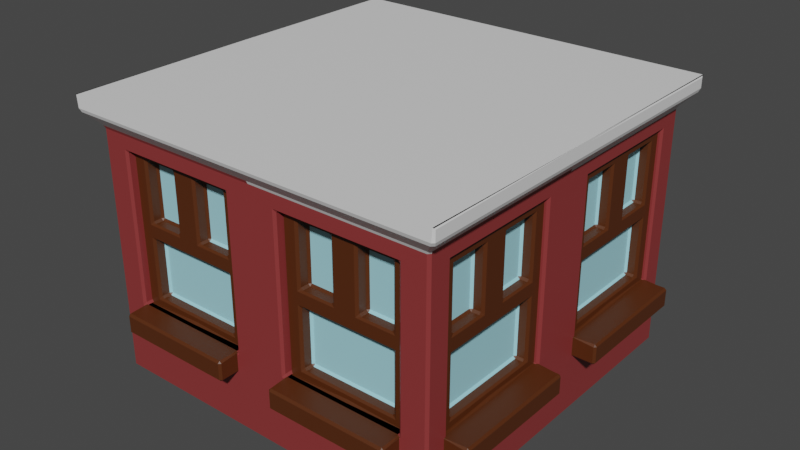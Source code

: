 # Source: buidling3_bottom_red.blend  (saved by Blender 3.5.10; exported with 4.5.12 LTS)
import bpy
from mathutils import Matrix  # noqa: F401  (used for matrix-valued properties, if any)

bpy.ops.wm.read_factory_settings(use_empty=True)
scene = bpy.context.scene
scene.name = 'Scene'

# ---- collections
col_collection = bpy.data.collections.new('Collection'); scene.collection.children.link(col_collection)

# ---- materials (node trees are filled in below, after node groups)
mat_buidling1_red_004 = bpy.data.materials.new('Buidling1_red.004')
mat_buidling1_red_004.use_transparent_shadow = False
mat_glass_022 = bpy.data.materials.new('Glass.022')
mat_glass_022.use_transparent_shadow = False
mat_material_016 = bpy.data.materials.new('Material.016')
mat_material_016.use_transparent_shadow = False
mat_white_009 = bpy.data.materials.new('White.009')
mat_white_009.use_transparent_shadow = False

# ---- material node trees
mat_buidling1_red_004.use_nodes = True; mat_buidling1_red_004.node_tree.nodes.clear()
_N = mat_buidling1_red_004.node_tree.nodes; _L = mat_buidling1_red_004.node_tree.links
n0 = _N.new('ShaderNodeBsdfPrincipled'); n0.name = 'Principled BSDF'; n0.location = (10, 300)
n0.distribution = 'GGX'
n0.subsurface_method = 'RANDOM_WALK_SKIN'
n0.inputs[0].default_value = (0.254, 0.03504, 0.03504, 1.0)
n0.inputs[3].default_value = 1.45
n0.inputs[27].default_value = (0.0, 0.0, 0.0, 1.0)
n0.inputs[28].default_value = 1.0
n1 = _N.new('ShaderNodeOutputMaterial'); n1.name = 'Material Output'; n1.location = (300, 300)
_L.new(n0.outputs[0], n1.inputs[0])
n1.is_active_output = True
mat_glass_022.use_nodes = True; mat_glass_022.node_tree.nodes.clear()
_N = mat_glass_022.node_tree.nodes; _L = mat_glass_022.node_tree.links
n0 = _N.new('ShaderNodeBsdfPrincipled'); n0.name = 'Principled BSDF'; n0.location = (10, 300)
n0.distribution = 'GGX'
n0.subsurface_method = 'RANDOM_WALK_SKIN'
n0.inputs[0].default_value = (0.3555, 0.7098, 0.8, 1.0)
n0.inputs[3].default_value = 1.45
n0.inputs[27].default_value = (0.0, 0.0, 0.0, 1.0)
n0.inputs[28].default_value = 1.0
n1 = _N.new('ShaderNodeOutputMaterial'); n1.name = 'Material Output'; n1.location = (300, 300)
_L.new(n0.outputs[0], n1.inputs[0])
n1.is_active_output = True
mat_material_016.use_nodes = True; mat_material_016.node_tree.nodes.clear()
_N = mat_material_016.node_tree.nodes; _L = mat_material_016.node_tree.links
n0 = _N.new('ShaderNodeBsdfPrincipled'); n0.name = 'Principled BSDF'; n0.location = (10, 300)
n0.distribution = 'GGX'
n0.subsurface_method = 'RANDOM_WALK_SKIN'
n0.inputs[0].default_value = (0.08408, 0.02102, 0.00298, 1.0)
n0.inputs[3].default_value = 1.45
n0.inputs[27].default_value = (0.0, 0.0, 0.0, 1.0)
n0.inputs[28].default_value = 1.0
n1 = _N.new('ShaderNodeOutputMaterial'); n1.name = 'Material Output'; n1.location = (300, 300)
_L.new(n0.outputs[0], n1.inputs[0])
n1.is_active_output = True
mat_white_009.use_nodes = True; mat_white_009.node_tree.nodes.clear()
_N = mat_white_009.node_tree.nodes; _L = mat_white_009.node_tree.links
n0 = _N.new('ShaderNodeBsdfPrincipled'); n0.name = 'Principled BSDF'; n0.location = (10, 300)
n0.distribution = 'GGX'
n0.subsurface_method = 'RANDOM_WALK_SKIN'
n0.inputs[3].default_value = 1.45
n0.inputs[27].default_value = (0.0, 0.0, 0.0, 1.0)
n0.inputs[28].default_value = 1.0
n1 = _N.new('ShaderNodeOutputMaterial'); n1.name = 'Material Output'; n1.location = (300, 300)
_L.new(n0.outputs[0], n1.inputs[0])
n1.is_active_output = True

# ---- world
world_world = bpy.data.worlds.new('World'); scene.world = world_world
world_world.use_nodes = True; world_world.node_tree.nodes.clear()
_N = world_world.node_tree.nodes; _L = world_world.node_tree.links
n0 = _N.new('ShaderNodeOutputWorld'); n0.name = 'World Output'; n0.location = (300, 300)
n1 = _N.new('ShaderNodeBackground'); n1.name = 'Background'; n1.location = (10, 300)
n1.inputs[0].default_value = (0.05088, 0.05088, 0.05088, 1.0)
_L.new(n1.outputs[0], n0.inputs[0])
n0.is_active_output = True
world_world.color = (0.05088, 0.05088, 0.05088)
world_world.use_sun_shadow = False
world_world.sun_shadow_jitter_overblur = 0.0

# ---- meshes
me_cube_018 = bpy.data.meshes.new('Cube.018')
me_cube_018.from_pydata([(-1.75, -1.75, 0.6056), (-1.75, 1.75, 0.6056), (1.75, -1.75, 0.6056), (1.75, 1.75, 0.6056), (0.0, 1.75, 0.6056), (0.0, -1.75, 0.6056), (-1.75, 0.0, 0.6056), (1.75, 0.0, 0.6056), (-1.75, -1.75, 2.411), (-1.75, 1.75, 2.411), (1.75, 1.75, 2.411), (1.75, -1.75, 2.411), (0.0, -1.75, 2.411), (0.0, 1.75, 2.411), (1.75, 0.0, 2.411), (-1.75, 0.0, 2.411), (-1.89, -1.89, 2.564), (-1.89, 1.89, 2.564), (1.89, 1.89, 2.564), (1.89, -1.89, 2.564), (0.0, -1.89, 2.564), (0.0, 1.89, 2.564), (1.89, -2.333e-07, 2.564), (-1.89, -2.333e-07, 2.564), (-1.89, -1.89, 2.701), (-1.89, 1.89, 2.701), (1.89, 1.89, 2.701), (1.89, -1.89, 2.701), (0.0, -1.89, 2.701), (0.0, 1.89, 2.701), (1.89, -2.333e-07, 2.701), (-1.89, -2.333e-07, 2.701), (-1.89, -1.89, 2.701), (-1.89, 1.89, 2.701), (1.89, 1.89, 2.701), (1.89, -1.89, 2.701), (1.89, -2.333e-07, 2.701), (-1.89, -2.333e-07, 2.701), (-1.75, -1.475, 0.7627), (-1.75, -1.475, 2.254), (-1.75, -0.275, 2.254), (-1.75, -0.275, 0.7627), (-1.475, 1.75, 0.7627), (-1.475, 1.75, 2.254), (-0.275, 1.75, 2.254), (-0.275, 1.75, 0.7627), (1.475, -1.75, 0.7627), (1.475, -1.75, 2.254), (0.275, -1.75, 2.254), (0.275, -1.75, 0.7627), (-0.275, -1.75, 0.7627), (-0.275, -1.75, 2.254), (-1.475, -1.75, 2.254), (-1.475, -1.75, 0.7627), (0.275, 1.75, 0.7627), (0.275, 1.75, 2.254), (1.475, 1.75, 2.254), (1.475, 1.75, 0.7627), (-1.75, 0.275, 0.7627), (-1.75, 0.275, 2.254), (-1.75, 1.475, 2.254), (-1.75, 1.475, 0.7627), (1.75, 1.505, 0.7479), (1.75, 1.505, 2.269), (1.75, 0.292, 2.269), (1.75, 0.292, 0.7479), (1.75, -0.292, 0.7479), (1.75, -0.292, 2.269), (1.75, -1.505, 2.269), (1.75, -1.505, 0.7479), (-1.511, -1.475, 0.7627), (-1.511, -1.475, 2.254), (-1.511, -0.275, 0.7627), (-1.511, -0.275, 2.254), (-1.475, 1.511, 2.254), (-1.475, 1.511, 0.7627), (-0.275, 1.511, 0.7627), (-0.275, 1.511, 2.254), (1.475, -1.511, 2.254), (1.475, -1.511, 0.7627), (0.275, -1.511, 0.7627), (0.275, -1.511, 2.254), (-0.275, -1.511, 2.254), (-0.275, -1.511, 0.7627), (-1.475, -1.511, 0.7627), (-1.475, -1.511, 2.254), (0.275, 1.511, 2.254), (0.275, 1.511, 0.7627), (1.475, 1.511, 0.7627), (1.475, 1.511, 2.254), (-1.511, 0.275, 2.254), (-1.511, 0.275, 0.7627), (-1.511, 1.475, 0.7627), (-1.511, 1.475, 2.254), (1.511, 1.505, 2.269), (1.511, 1.505, 0.7479), (1.511, 0.292, 0.7479), (1.511, 0.292, 2.269), (1.511, -0.292, 2.269), (1.511, -0.292, 0.7479), (1.511, -1.505, 0.7479), (1.511, -1.505, 2.269), (-0.275, -1.667, 2.254), (-0.275, -1.667, 0.7627), (-1.475, -1.667, 0.7627), (-1.475, -1.667, 2.254), (-0.875, -1.667, 0.7627), (-0.875, -1.667, 2.254), (-0.275, -1.667, 1.509), (-1.475, -1.667, 1.509), (-0.875, -1.667, 1.509), (-1.005, -1.667, 1.583), (-1.005, -1.667, 2.18), (-1.345, -1.667, 2.18), (-1.345, -1.667, 1.583), (-0.405, -1.667, 1.583), (-0.405, -1.667, 2.18), (-0.745, -1.667, 2.18), (-0.745, -1.667, 1.583), (-0.405, -1.667, 0.837), (-0.405, -1.667, 1.434), (-0.875, -1.667, 1.434), (-1.345, -1.667, 1.434), (-1.345, -1.667, 0.837), (-0.875, -1.667, 0.837), (-0.405, -1.547, 1.434), (-0.405, -1.547, 0.837), (-0.875, -1.547, 0.837), (-1.005, -1.547, 2.18), (-1.345, -1.547, 2.18), (-1.345, -1.547, 1.583), (-1.345, -1.547, 0.837), (-0.405, -1.547, 2.18), (-0.745, -1.547, 2.18), (-0.405, -1.547, 1.583), (-1.345, -1.547, 1.434), (-1.005, -1.547, 1.583), (-0.745, -1.547, 1.583), (-0.875, -1.547, 1.434), (-0.275, -1.667, 0.5613), (-1.475, -1.667, 0.5613), (-0.875, -1.667, 0.5613), (-1.475, -1.947, 0.7627), (-0.875, -1.947, 0.7627), (-0.275, -1.947, 0.7627), (-1.475, -1.947, 0.5613), (-0.875, -1.947, 0.5613), (-0.275, -1.947, 0.5613), (1.486, -1.667, 2.254), (1.486, -1.667, 0.7627), (0.2861, -1.667, 0.7627), (0.2861, -1.667, 2.254), (0.8862, -1.667, 0.7627), (0.8862, -1.667, 2.254), (1.486, -1.667, 1.509), (0.2861, -1.667, 1.509), (0.8862, -1.667, 1.509), (0.7562, -1.667, 1.583), (0.7562, -1.667, 2.18), (0.4161, -1.667, 2.18), (0.4161, -1.667, 1.583), (1.356, -1.667, 1.583), (1.356, -1.667, 2.18), (1.016, -1.667, 2.18), (1.016, -1.667, 1.583), (1.356, -1.667, 0.837), (1.356, -1.667, 1.434), (0.8862, -1.667, 1.434), (0.4161, -1.667, 1.434), (0.4161, -1.667, 0.837), (0.8862, -1.667, 0.837), (1.356, -1.547, 1.434), (1.356, -1.547, 0.837), (0.8862, -1.547, 0.837), (0.7562, -1.547, 2.18), (0.4161, -1.547, 2.18), (0.4161, -1.547, 1.583), (0.4161, -1.547, 0.837), (1.356, -1.547, 2.18), (1.016, -1.547, 2.18), (1.356, -1.547, 1.583), (0.4161, -1.547, 1.434), (0.7562, -1.547, 1.583), (1.016, -1.547, 1.583), (0.8862, -1.547, 1.434), (1.486, -1.667, 0.5613), (0.2861, -1.667, 0.5613), (0.8862, -1.667, 0.5613), (0.2861, -1.947, 0.7627), (0.8862, -1.947, 0.7627), (1.486, -1.947, 0.7627), (0.2861, -1.947, 0.5613), (0.8862, -1.947, 0.5613), (1.486, -1.947, 0.5613), (-1.953, -1.526, 0.5613), (-1.953, -0.8901, 0.5613), (-1.953, -0.2545, 0.5613), (-1.953, -1.526, 0.7627), (-1.953, -0.8901, 0.7627), (-1.953, -0.2545, 0.7627), (-1.689, -0.8901, 0.5613), (-1.689, -0.2545, 0.5613), (-1.689, -1.526, 0.5613), (-1.576, -0.8901, 1.434), (-1.576, -1.028, 1.583), (-1.576, -0.7524, 1.583), (-1.576, -0.3922, 1.434), (-1.576, -1.388, 1.583), (-1.576, -1.028, 2.18), (-1.576, -1.388, 2.18), (-1.576, -0.3922, 0.837), (-1.576, -0.3922, 1.583), (-1.576, -0.3922, 2.18), (-1.576, -0.7524, 2.18), (-1.576, -0.8901, 0.837), (-1.576, -1.388, 0.837), (-1.576, -1.388, 1.434), (-1.689, -0.8901, 0.837), (-1.689, -0.3922, 0.837), (-1.689, -0.3922, 1.434), (-1.689, -0.8901, 1.434), (-1.689, -1.388, 1.434), (-1.689, -1.388, 0.837), (-1.689, -1.028, 1.583), (-1.689, -1.028, 2.18), (-1.689, -1.388, 2.18), (-1.689, -1.388, 1.583), (-1.689, -0.3922, 1.583), (-1.689, -0.3922, 2.18), (-1.689, -0.7524, 2.18), (-1.689, -0.7524, 1.583), (-1.689, -0.8901, 1.509), (-1.689, -0.2545, 1.509), (-1.689, -1.526, 1.509), (-1.689, -0.8901, 2.254), (-1.689, -0.8901, 0.7627), (-1.689, -0.2545, 2.254), (-1.689, -0.2545, 0.7627), (-1.689, -1.526, 0.7627), (-1.689, -1.526, 2.254), (-1.953, 0.2471, 0.5613), (-1.953, 0.8827, 0.5613), (-1.953, 1.518, 0.5613), (-1.953, 0.2471, 0.7627), (-1.953, 0.8827, 0.7627), (-1.953, 1.518, 0.7627), (-1.689, 0.8827, 0.5613), (-1.689, 1.518, 0.5613), (-1.689, 0.2471, 0.5613), (-1.576, 0.8827, 1.434), (-1.576, 0.745, 1.583), (-1.576, 1.02, 1.583), (-1.576, 1.381, 1.434), (-1.576, 0.3848, 1.583), (-1.576, 0.745, 2.18), (-1.576, 0.3848, 2.18), (-1.576, 1.381, 0.837), (-1.576, 1.381, 1.583), (-1.576, 1.381, 2.18), (-1.576, 1.02, 2.18), (-1.576, 0.8827, 0.837), (-1.576, 0.3848, 0.837), (-1.576, 0.3848, 1.434), (-1.689, 0.8827, 0.837), (-1.689, 1.381, 0.837), (-1.689, 1.381, 1.434), (-1.689, 0.8827, 1.434), (-1.689, 0.3848, 1.434), (-1.689, 0.3848, 0.837), (-1.689, 0.745, 1.583), (-1.689, 0.745, 2.18), (-1.689, 0.3848, 2.18), (-1.689, 0.3848, 1.583), (-1.689, 1.381, 1.583), (-1.689, 1.381, 2.18), (-1.689, 1.02, 2.18), (-1.689, 1.02, 1.583), (-1.689, 0.8827, 1.509), (-1.689, 1.518, 1.509), (-1.689, 0.2471, 1.509), (-1.689, 0.8827, 2.254), (-1.689, 0.8827, 0.7627), (-1.689, 1.518, 2.254), (-1.689, 1.518, 0.7627), (-1.689, 0.2471, 0.7627), (-1.689, 0.2471, 2.254), (1.711, -0.2759, 2.254), (1.711, -0.2759, 0.7627), (1.711, -1.547, 0.7627), (1.711, -1.547, 2.254), (1.711, -0.9116, 0.7627), (1.711, -0.9116, 2.254), (1.711, -0.2759, 1.509), (1.711, -1.547, 1.509), (1.711, -0.9116, 1.509), (1.711, -1.049, 1.583), (1.711, -1.049, 2.18), (1.711, -1.409, 2.18), (1.711, -1.409, 1.583), (1.711, -0.4136, 1.583), (1.711, -0.4136, 2.18), (1.711, -0.7738, 2.18), (1.711, -0.7738, 1.583), (1.711, -0.4136, 0.837), (1.711, -0.4136, 1.434), (1.711, -0.9116, 1.434), (1.711, -1.409, 1.434), (1.711, -1.409, 0.837), (1.711, -0.9116, 0.837), (1.598, -0.4136, 1.434), (1.598, -0.4136, 0.837), (1.598, -0.9116, 0.837), (1.598, -1.049, 2.18), (1.598, -1.409, 2.18), (1.598, -1.409, 1.583), (1.598, -1.409, 0.837), (1.598, -0.4136, 2.18), (1.598, -0.7738, 2.18), (1.598, -0.4136, 1.583), (1.598, -1.409, 1.434), (1.598, -1.049, 1.583), (1.598, -0.7738, 1.583), (1.598, -0.9116, 1.434), (1.711, -0.2759, 0.5613), (1.711, -1.547, 0.5613), (1.711, -0.9116, 0.5613), (1.974, -1.547, 0.7627), (1.974, -0.9116, 0.7627), (1.974, -0.2759, 0.7627), (1.974, -1.547, 0.5613), (1.974, -0.9116, 0.5613), (1.974, -0.2759, 0.5613), (1.711, 1.518, 2.254), (1.711, 1.518, 0.7627), (1.711, 0.2471, 0.7627), (1.711, 0.2471, 2.254), (1.711, 0.8827, 0.7627), (1.711, 0.8827, 2.254), (1.711, 1.518, 1.509), (1.711, 0.2471, 1.509), (1.711, 0.8827, 1.509), (1.711, 0.745, 1.583), (1.711, 0.745, 2.18), (1.711, 0.3848, 2.18), (1.711, 0.3848, 1.583), (1.711, 1.381, 1.583), (1.711, 1.381, 2.18), (1.711, 1.02, 2.18), (1.711, 1.02, 1.583), (1.711, 1.381, 0.837), (1.711, 1.381, 1.434), (1.711, 0.8827, 1.434), (1.711, 0.3848, 1.434), (1.711, 0.3848, 0.837), (1.711, 0.8827, 0.837), (1.598, 1.381, 1.434), (1.598, 1.381, 0.837), (1.598, 0.8827, 0.837), (1.598, 0.745, 2.18), (1.598, 0.3848, 2.18), (1.598, 0.3848, 1.583), (1.598, 0.3848, 0.837), (1.598, 1.381, 2.18), (1.598, 1.02, 2.18), (1.598, 1.381, 1.583), (1.598, 0.3848, 1.434), (1.598, 0.745, 1.583), (1.598, 1.02, 1.583), (1.598, 0.8827, 1.434), (1.711, 1.518, 0.5613), (1.711, 0.2471, 0.5613), (1.711, 0.8827, 0.5613), (1.974, 0.2471, 0.7627), (1.974, 0.8827, 0.7627), (1.974, 1.518, 0.7627), (1.974, 0.2471, 0.5613), (1.974, 0.8827, 0.5613), (1.974, 1.518, 0.5613), (-1.478, 2.006, 0.5613), (-0.8783, 2.006, 0.5613), (-0.2782, 2.006, 0.5613), (-1.478, 2.006, 0.7627), (-0.8783, 2.006, 0.7627), (-0.2782, 2.006, 0.7627), (-0.8783, 1.727, 0.5613), (-0.2782, 1.727, 0.5613), (-1.478, 1.727, 0.5613), (-0.8783, 1.607, 1.434), (-1.008, 1.607, 1.583), (-0.7483, 1.607, 1.583), (-0.4082, 1.607, 1.434), (-1.348, 1.607, 1.583), (-1.008, 1.607, 2.18), (-1.348, 1.607, 2.18), (-0.4082, 1.607, 0.837), (-0.4082, 1.607, 1.583), (-0.4082, 1.607, 2.18), (-0.7483, 1.607, 2.18), (-0.8783, 1.607, 0.837), (-1.348, 1.607, 0.837), (-1.348, 1.607, 1.434), (-0.8783, 1.727, 0.837), (-0.4082, 1.727, 0.837), (-0.4082, 1.727, 1.434), (-0.8783, 1.727, 1.434), (-1.348, 1.727, 1.434), (-1.348, 1.727, 0.837), (-1.008, 1.727, 1.583), (-1.008, 1.727, 2.18), (-1.348, 1.727, 2.18), (-1.348, 1.727, 1.583), (-0.4082, 1.727, 1.583), (-0.4082, 1.727, 2.18), (-0.7483, 1.727, 2.18), (-0.7483, 1.727, 1.583), (-0.8783, 1.727, 1.509), (-0.2782, 1.727, 1.509), (-1.478, 1.727, 1.509), (-0.8783, 1.727, 2.254), (-0.8783, 1.727, 0.7627), (-0.2782, 1.727, 2.254), (-0.2782, 1.727, 0.7627), (-1.478, 1.727, 0.7627), (-1.478, 1.727, 2.254), (0.2829, 2.006, 0.5613), (0.8829, 2.006, 0.5613), (1.483, 2.006, 0.5613), (0.2829, 2.006, 0.7627), (0.8829, 2.006, 0.7627), (1.483, 2.006, 0.7627), (0.8829, 1.727, 0.5613), (1.483, 1.727, 0.5613), (0.2829, 1.727, 0.5613), (0.8829, 1.607, 1.434), (0.7529, 1.607, 1.583), (1.013, 1.607, 1.583), (1.353, 1.607, 1.434), (0.4129, 1.607, 1.583), (0.7529, 1.607, 2.18), (0.4129, 1.607, 2.18), (1.353, 1.607, 0.837), (1.353, 1.607, 1.583), (1.353, 1.607, 2.18), (1.013, 1.607, 2.18), (0.8829, 1.607, 0.837), (0.4129, 1.607, 0.837), (0.4129, 1.607, 1.434), (0.8829, 1.727, 0.837), (1.353, 1.727, 0.837), (1.353, 1.727, 1.434), (0.8829, 1.727, 1.434), (0.4129, 1.727, 1.434), (0.4129, 1.727, 0.837), (0.7529, 1.727, 1.583), (0.7529, 1.727, 2.18), (0.4129, 1.727, 2.18), (0.4129, 1.727, 1.583), (1.353, 1.727, 1.583), (1.353, 1.727, 2.18), (1.013, 1.727, 2.18), (1.013, 1.727, 1.583), (0.8829, 1.727, 1.509), (1.483, 1.727, 1.509), (0.2829, 1.727, 1.509), (0.8829, 1.727, 2.254), (0.8829, 1.727, 0.7627), (1.483, 1.727, 2.254), (1.483, 1.727, 0.7627), (0.2829, 1.727, 0.7627), (0.2829, 1.727, 2.254), (0.0, -1.89, 2.701), (0.0, -2.333e-07, 2.701), (0.0, 1.89, 2.701), (-1.75, 0.0, 0.003272), (-1.75, -1.75, 0.003272), (0.0, 1.75, 0.003272), (-1.75, 1.75, 0.003272), (1.75, 0.0, 0.003272), (1.75, 1.75, 0.003272), (0.0, -1.75, 0.003272), (1.75, -1.75, 0.003272), (0.0, 0.0, 0.003272)], [], [(9, 15, 23, 17), (10, 13, 21, 18), (3, 7, 477, 478), (2, 5, 479, 480), (11, 14, 22, 19), (5, 0, 474, 479), (6, 1, 476, 473), (8, 12, 20, 16), (43, 44, 77, 74), (63, 64, 97, 94), (45, 42, 75, 76), (65, 62, 95, 96), (56, 57, 88, 89), (42, 43, 74, 75), (62, 63, 94, 95), (55, 56, 89, 86), (30, 26, 34, 36), (15, 8, 16, 23), (14, 10, 18, 22), (13, 9, 17, 21), (12, 11, 19, 20), (16, 24, 31, 23), (18, 26, 30, 22), (17, 25, 29, 21), (19, 27, 28, 20), (20, 28, 24, 16), (22, 30, 27, 19), (21, 29, 26, 18), (23, 31, 25, 17), (27, 30, 36, 35), (25, 31, 37, 33), (31, 24, 32, 37), (0, 8, 39, 38), (8, 15, 40, 39), (15, 6, 41, 40), (6, 0, 38, 41), (1, 9, 43, 42), (9, 13, 44, 43), (13, 4, 45, 44), (4, 1, 42, 45), (2, 11, 47, 46), (11, 12, 48, 47), (12, 5, 49, 48), (5, 2, 46, 49), (5, 12, 51, 50), (12, 8, 52, 51), (8, 0, 53, 52), (0, 5, 50, 53), (4, 13, 55, 54), (13, 10, 56, 55), (10, 3, 57, 56), (3, 4, 54, 57), (6, 15, 59, 58), (15, 9, 60, 59), (9, 1, 61, 60), (1, 6, 58, 61), (3, 10, 63, 62), (10, 14, 64, 63), (14, 7, 65, 64), (7, 3, 62, 65), (7, 14, 67, 66), (14, 11, 68, 67), (11, 2, 69, 68), (2, 7, 66, 69), (70, 71, 73, 72), (95, 94, 97, 96), (75, 74, 77, 76), (79, 78, 81, 80), (83, 82, 85, 84), (99, 98, 101, 100), (87, 86, 89, 88), (91, 90, 93, 92), (50, 51, 82, 83), (64, 65, 96, 97), (44, 45, 76, 77), (53, 50, 83, 84), (51, 52, 85, 82), (58, 59, 90, 91), (38, 39, 71, 70), (52, 53, 84, 85), (61, 58, 91, 92), (41, 38, 70, 72), (59, 60, 93, 90), (39, 40, 73, 71), (66, 67, 98, 99), (46, 47, 78, 79), (60, 61, 92, 93), (40, 41, 72, 73), (69, 66, 99, 100), (49, 46, 79, 80), (67, 68, 101, 98), (47, 48, 81, 78), (54, 55, 86, 87), (68, 69, 100, 101), (48, 49, 80, 81), (57, 54, 87, 88), (117, 118, 137, 133), (116, 117, 133, 132), (120, 121, 138, 125), (110, 107, 112, 111), (107, 105, 113, 112), (105, 109, 114, 113), (109, 110, 111, 114), (108, 102, 116, 115), (102, 107, 117, 116), (107, 110, 118, 117), (110, 108, 115, 118), (103, 108, 120, 119), (108, 110, 121, 120), (110, 109, 122, 121), (109, 104, 123, 122), (104, 106, 124, 123), (106, 103, 119, 124), (136, 128, 129, 130), (134, 132, 133, 137), (126, 125, 138, 135, 131, 127), (121, 122, 135, 138), (115, 116, 132, 134), (122, 123, 131, 135), (119, 120, 125, 126), (124, 119, 126, 127), (112, 113, 129, 128), (113, 114, 130, 129), (111, 112, 128, 136), (123, 124, 127, 131), (118, 115, 134, 137), (114, 111, 136, 130), (141, 139, 147, 146), (140, 141, 146, 145), (144, 143, 146, 147), (143, 142, 145, 146), (104, 140, 145, 142), (103, 106, 143, 144), (139, 103, 144, 147), (106, 104, 142, 143), (163, 164, 183, 179), (162, 163, 179, 178), (166, 167, 184, 171), (156, 153, 158, 157), (153, 151, 159, 158), (151, 155, 160, 159), (155, 156, 157, 160), (154, 148, 162, 161), (148, 153, 163, 162), (153, 156, 164, 163), (156, 154, 161, 164), (149, 154, 166, 165), (154, 156, 167, 166), (156, 155, 168, 167), (155, 150, 169, 168), (150, 152, 170, 169), (152, 149, 165, 170), (182, 174, 175, 176), (180, 178, 179, 183), (172, 171, 184, 181, 177, 173), (167, 168, 181, 184), (161, 162, 178, 180), (168, 169, 177, 181), (165, 166, 171, 172), (170, 165, 172, 173), (158, 159, 175, 174), (159, 160, 176, 175), (157, 158, 174, 182), (169, 170, 173, 177), (164, 161, 180, 183), (160, 157, 182, 176), (187, 185, 193, 192), (186, 187, 192, 191), (190, 189, 192, 193), (189, 188, 191, 192), (150, 186, 191, 188), (149, 152, 189, 190), (185, 149, 190, 193), (152, 150, 188, 189), (235, 237, 199, 198), (202, 238, 197, 194), (238, 235, 198, 197), (237, 201, 196, 199), (198, 199, 196, 195), (197, 198, 195, 194), (201, 200, 195, 196), (200, 202, 194, 195), (227, 230, 205, 211), (223, 226, 207, 204), (218, 217, 214, 210), (230, 229, 213, 205), (228, 227, 211, 212), (229, 228, 212, 213), (217, 222, 215, 214), (222, 221, 216, 215), (219, 218, 210, 206), (226, 225, 209, 207), (220, 219, 206, 203), (215, 216, 203, 206, 210, 214), (207, 209, 208, 204), (205, 213, 212, 211), (235, 238, 222, 217), (237, 235, 217, 218), (232, 237, 218, 219), (231, 232, 219, 220), (233, 231, 220, 221), (238, 233, 221, 222), (231, 233, 226, 223), (234, 231, 223, 224), (239, 234, 224, 225), (233, 239, 225, 226), (232, 231, 230, 227), (236, 232, 227, 228), (234, 236, 228, 229), (231, 234, 229, 230), (221, 220, 203, 216), (225, 224, 208, 209), (224, 223, 204, 208), (281, 283, 245, 244), (248, 284, 243, 240), (284, 281, 244, 243), (283, 247, 242, 245), (244, 245, 242, 241), (243, 244, 241, 240), (247, 246, 241, 242), (246, 248, 240, 241), (273, 276, 251, 257), (269, 272, 253, 250), (264, 263, 260, 256), (276, 275, 259, 251), (274, 273, 257, 258), (275, 274, 258, 259), (263, 268, 261, 260), (268, 267, 262, 261), (265, 264, 256, 252), (272, 271, 255, 253), (266, 265, 252, 249), (261, 262, 249, 252, 256, 260), (253, 255, 254, 250), (251, 259, 258, 257), (281, 284, 268, 263), (283, 281, 263, 264), (278, 283, 264, 265), (277, 278, 265, 266), (279, 277, 266, 267), (284, 279, 267, 268), (277, 279, 272, 269), (280, 277, 269, 270), (285, 280, 270, 271), (279, 285, 271, 272), (278, 277, 276, 273), (282, 278, 273, 274), (280, 282, 274, 275), (277, 280, 275, 276), (267, 266, 249, 262), (271, 270, 254, 255), (270, 269, 250, 254), (301, 302, 321, 317), (300, 301, 317, 316), (304, 305, 322, 309), (294, 291, 296, 295), (291, 289, 297, 296), (289, 293, 298, 297), (293, 294, 295, 298), (292, 286, 300, 299), (286, 291, 301, 300), (291, 294, 302, 301), (294, 292, 299, 302), (287, 292, 304, 303), (292, 294, 305, 304), (294, 293, 306, 305), (293, 288, 307, 306), (288, 290, 308, 307), (290, 287, 303, 308), (320, 312, 313, 314), (318, 316, 317, 321), (310, 309, 322, 319, 315, 311), (305, 306, 319, 322), (299, 300, 316, 318), (306, 307, 315, 319), (303, 304, 309, 310), (308, 303, 310, 311), (296, 297, 313, 312), (297, 298, 314, 313), (295, 296, 312, 320), (307, 308, 311, 315), (302, 299, 318, 321), (298, 295, 320, 314), (325, 323, 331, 330), (324, 325, 330, 329), (328, 327, 330, 331), (327, 326, 329, 330), (288, 324, 329, 326), (287, 290, 327, 328), (323, 287, 328, 331), (290, 288, 326, 327), (347, 348, 367, 363), (346, 347, 363, 362), (350, 351, 368, 355), (340, 337, 342, 341), (337, 335, 343, 342), (335, 339, 344, 343), (339, 340, 341, 344), (338, 332, 346, 345), (332, 337, 347, 346), (337, 340, 348, 347), (340, 338, 345, 348), (333, 338, 350, 349), (338, 340, 351, 350), (340, 339, 352, 351), (339, 334, 353, 352), (334, 336, 354, 353), (336, 333, 349, 354), (366, 358, 359, 360), (364, 362, 363, 367), (356, 355, 368, 365, 361, 357), (351, 352, 365, 368), (345, 346, 362, 364), (352, 353, 361, 365), (349, 350, 355, 356), (354, 349, 356, 357), (342, 343, 359, 358), (343, 344, 360, 359), (341, 342, 358, 366), (353, 354, 357, 361), (348, 345, 364, 367), (344, 341, 366, 360), (371, 369, 377, 376), (370, 371, 376, 375), (374, 373, 376, 377), (373, 372, 375, 376), (334, 370, 375, 372), (333, 336, 373, 374), (369, 333, 374, 377), (336, 334, 372, 373), (384, 386, 378, 379), (386, 422, 381, 378), (385, 384, 379, 380), (381, 382, 379, 378), (421, 385, 380, 383), (422, 419, 382, 381), (382, 383, 380, 379), (419, 421, 383, 382), (406, 405, 400, 399), (412, 411, 395, 396), (391, 393, 392, 388), (401, 406, 399, 398), (389, 397, 396, 395), (419, 422, 406, 401), (421, 419, 401, 402), (416, 421, 402, 403), (410, 409, 393, 391), (404, 403, 390, 387), (407, 410, 391, 388), (402, 401, 398, 394), (413, 412, 396, 397), (403, 402, 394, 390), (417, 415, 404, 405), (415, 416, 403, 404), (422, 417, 405, 406), (415, 417, 410, 407), (418, 415, 407, 408), (423, 418, 408, 409), (416, 415, 414, 411), (417, 423, 409, 410), (420, 416, 411, 412), (418, 420, 412, 413), (405, 404, 387, 400), (415, 418, 413, 414), (409, 408, 392, 393), (408, 407, 388, 392), (411, 414, 389, 395), (399, 400, 387, 390, 394, 398), (414, 413, 397, 389), (430, 432, 424, 425), (432, 468, 427, 424), (431, 430, 425, 426), (427, 428, 425, 424), (467, 431, 426, 429), (468, 465, 428, 427), (428, 429, 426, 425), (465, 467, 429, 428), (452, 451, 446, 445), (458, 457, 441, 442), (437, 439, 438, 434), (447, 452, 445, 444), (435, 443, 442, 441), (465, 468, 452, 447), (467, 465, 447, 448), (462, 467, 448, 449), (456, 455, 439, 437), (450, 449, 436, 433), (453, 456, 437, 434), (448, 447, 444, 440), (459, 458, 442, 443), (449, 448, 440, 436), (463, 461, 450, 451), (461, 462, 449, 450), (468, 463, 451, 452), (461, 463, 456, 453), (464, 461, 453, 454), (469, 464, 454, 455), (462, 461, 460, 457), (463, 469, 455, 456), (466, 462, 457, 458), (464, 466, 458, 459), (451, 450, 433, 446), (461, 464, 459, 460), (455, 454, 438, 439), (454, 453, 434, 438), (457, 460, 435, 441), (445, 446, 433, 436, 440, 444), (460, 459, 443, 435), (470, 471, 37, 32), (472, 471, 36, 34), (33, 37, 471, 472), (35, 36, 471, 470), (481, 477, 480, 479), (473, 481, 479, 474), (476, 475, 481, 473), (475, 478, 477, 481), (7, 2, 480, 477), (1, 4, 475, 476), (0, 6, 473, 474), (4, 3, 478, 475)])
me_cube_018.polygons.foreach_set('material_index', [3, 3, 0, 0, 3, 0, 0, 3, 0, 0, 0, 0, 0, 0, 0, 0, 3, 3, 3, 3, 3, 3, 3, 3, 3, 3, 3, 3, 3, 3, 3, 3, 0, 0, 0, 0, 0, 0, 0, 0, 0, 0, 0, 0, 0, 0, 0, 0, 0, 0, 0, 0, 0, 0, 0, 0, 0, 0, 0, 0, 0, 0, 0, 0, 0, 0, 0, 0, 0, 0, 0, 0, 0, 0, 0, 0, 0, 0, 0, 0, 0, 0, 0, 0, 0, 0, 0, 0, 0, 0, 0, 0, 0, 0, 0, 0, 2, 2, 2, 2, 2, 2, 2, 2, 2, 2, 2, 2, 2, 2, 2, 2, 2, 1, 1, 1, 2, 2, 2, 2, 2, 2, 2, 2, 2, 2, 2, 2, 2, 2, 2, 2, 2, 2, 2, 2, 2, 2, 2, 2, 2, 2, 2, 2, 2, 2, 2, 2, 2, 2, 2, 2, 1, 1, 1, 2, 2, 2, 2, 2, 2, 2, 2, 2, 2, 2, 2, 2, 2, 2, 2, 2, 2, 2, 2, 2, 2, 2, 2, 2, 2, 2, 2, 2, 2, 2, 2, 2, 2, 2, 2, 2, 2, 1, 1, 1, 2, 2, 2, 2, 2, 2, 2, 2, 2, 2, 2, 2, 2, 2, 2, 2, 2, 2, 2, 2, 2, 2, 2, 2, 2, 2, 2, 2, 2, 2, 2, 2, 2, 2, 2, 2, 1, 1, 1, 2, 2, 2, 2, 2, 2, 2, 2, 2, 2, 2, 2, 2, 2, 2, 2, 2, 2, 2, 2, 2, 2, 2, 2, 2, 2, 2, 2, 2, 2, 2, 2, 2, 2, 1, 1, 1, 2, 2, 2, 2, 2, 2, 2, 2, 2, 2, 2, 2, 2, 2, 2, 2, 2, 2, 2, 1, 2, 2, 2, 2, 2, 2, 2, 2, 2, 2, 2, 2, 2, 2, 2, 2, 1, 1, 1, 2, 2, 2, 2, 2, 2, 2, 2, 2, 2, 2, 2, 2, 2, 2, 2, 2, 2, 2, 2, 2, 2, 2, 2, 2, 2, 2, 2, 2, 1, 2, 1, 2, 2, 2, 2, 2, 2, 2, 2, 2, 2, 2, 2, 2, 2, 2, 2, 2, 2, 2, 2, 2, 2, 2, 2, 1, 2, 2, 2, 2, 2, 2, 2, 2, 2, 2, 2, 1, 2, 1, 2, 2, 2, 2, 2, 2, 2, 2, 2, 2, 2, 2, 2, 2, 2, 2, 2, 2, 2, 2, 2, 2, 2, 2, 1, 2, 3, 3, 3, 3, 0, 0, 0, 0, 0, 0, 0, 0])
_uv = me_cube_018.uv_layers.new(name='UVMap')
_uv.uv.foreach_set('vector', [0.5514, 0.25, 0.5514, 0.125, 0.5514, 0.125, 0.5514, 0.25, 0.5514, 0.5, 0.5514, 0.375, 0.5514, 0.375, 0.5514, 0.5, 0.375, 0.5, 0.375, 0.625, 0.375, 0.625, 0.375, 0.5, 0.375, 0.75, 0.375, 0.875, 0.375, 0.875, 0.375, 0.75, 0.5514, 0.75, 0.5514, 0.625, 0.5514, 0.625, 0.5514, 0.75, 0.375, 0.875, 0.375, 1.0, 0.375, 1.0, 0.375, 0.875, 0.375, 0.125, 0.375, 0.25, 0.375, 0.25, 0.375, 0.125, 0.5514, 1.0, 0.5514, 0.875, 0.5514, 0.875, 0.5514, 1.0, 0.5361, 0.2696, 0.5361, 0.3554, 0.5361, 0.3554, 0.5361, 0.2696, 0.5356, 0.5203, 0.5356, 0.6047, 0.5356, 0.6047, 0.5356, 0.5203, 0.3904, 0.3554, 0.3904, 0.2696, 0.3904, 0.2696, 0.3904, 0.3554, 0.3909, 0.6047, 0.3909, 0.5203, 0.3909, 0.5203, 0.3909, 0.6047, 0.5361, 0.4804, 0.3904, 0.4804, 0.3904, 0.4804, 0.5361, 0.4804, 0.3904, 0.2696, 0.5361, 0.2696, 0.5361, 0.2696, 0.3904, 0.2696, 0.3909, 0.5203, 0.5356, 0.5203, 0.5356, 0.5203, 0.3909, 0.5203, 0.5361, 0.3946, 0.5361, 0.4804, 0.5361, 0.4804, 0.5361, 0.3946, 0.5882, 0.625, 0.5882, 0.5, 0.5882, 0.5, 0.5882, 0.625, 0.5514, 0.125, 0.5514, 0.0, 0.5514, 0.0, 0.5514, 0.125, 0.5514, 0.625, 0.5514, 0.5, 0.5514, 0.5, 0.5514, 0.625, 0.5514, 0.375, 0.5514, 0.25, 0.5514, 0.25, 0.5514, 0.375, 0.5514, 0.875, 0.5514, 0.75, 0.5514, 0.75, 0.5514, 0.875, 0.5514, 0.0, 0.5882, 0.0, 0.5882, 0.125, 0.5514, 0.125, 0.5514, 0.5, 0.5882, 0.5, 0.5882, 0.625, 0.5514, 0.625, 0.5514, 0.25, 0.5882, 0.25, 0.5882, 0.375, 0.5514, 0.375, 0.5514, 0.75, 0.5882, 0.75, 0.5882, 0.875, 0.5514, 0.875, 0.5514, 0.875, 0.5882, 0.875, 0.5882, 1.0, 0.5514, 1.0, 0.5514, 0.625, 0.5882, 0.625, 0.5882, 0.75, 0.5514, 0.75, 0.5514, 0.375, 0.5882, 0.375, 0.5882, 0.5, 0.5514, 0.5, 0.5514, 0.125, 0.5882, 0.125, 0.5882, 0.25, 0.5514, 0.25, 0.5882, 0.75, 0.5882, 0.625, 0.5882, 0.625, 0.5882, 0.75, 0.5882, 0.25, 0.5882, 0.125, 0.5882, 0.125, 0.5882, 0.25, 0.5882, 0.125, 0.5882, 0.0, 0.5882, 0.0, 0.5882, 0.125, 0.375, 0.0, 0.5514, 0.0, 0.5361, 0.01964, 0.3904, 0.01964, 0.5514, 0.0, 0.5514, 0.125, 0.5361, 0.1054, 0.5361, 0.01964, 0.5514, 0.125, 0.375, 0.125, 0.3904, 0.1054, 0.5361, 0.1054, 0.375, 0.125, 0.375, 0.0, 0.3904, 0.01964, 0.3904, 0.1054, 0.375, 0.25, 0.5514, 0.25, 0.5361, 0.2696, 0.3904, 0.2696, 0.5514, 0.25, 0.5514, 0.375, 0.5361, 0.3554, 0.5361, 0.2696, 0.5514, 0.375, 0.375, 0.375, 0.3904, 0.3554, 0.5361, 0.3554, 0.375, 0.375, 0.375, 0.25, 0.3904, 0.2696, 0.3904, 0.3554, 0.375, 0.75, 0.5514, 0.75, 0.5361, 0.7696, 0.3904, 0.7696, 0.5514, 0.75, 0.5514, 0.875, 0.5361, 0.8554, 0.5361, 0.7696, 0.5514, 0.875, 0.375, 0.875, 0.3904, 0.8554, 0.5361, 0.8554, 0.375, 0.875, 0.375, 0.75, 0.3904, 0.7696, 0.3904, 0.8554, 0.375, 0.875, 0.5514, 0.875, 0.5361, 0.8946, 0.3904, 0.8946, 0.5514, 0.875, 0.5514, 1.0, 0.5361, 0.9804, 0.5361, 0.8946, 0.5514, 1.0, 0.375, 1.0, 0.3904, 0.9804, 0.5361, 0.9804, 0.375, 1.0, 0.375, 0.875, 0.3904, 0.8946, 0.3904, 0.9804, 0.375, 0.375, 0.5514, 0.375, 0.5361, 0.3946, 0.3904, 0.3946, 0.5514, 0.375, 0.5514, 0.5, 0.5361, 0.4804, 0.5361, 0.3946, 0.5514, 0.5, 0.375, 0.5, 0.3904, 0.4804, 0.5361, 0.4804, 0.375, 0.5, 0.375, 0.375, 0.3904, 0.3946, 0.3904, 0.4804, 0.375, 0.125, 0.5514, 0.125, 0.5361, 0.1446, 0.3904, 0.1446, 0.5514, 0.125, 0.5514, 0.25, 0.5361, 0.2304, 0.5361, 0.1446, 0.5514, 0.25, 0.375, 0.25, 0.3904, 0.2304, 0.5361, 0.2304, 0.375, 0.25, 0.375, 0.125, 0.3904, 0.1446, 0.3904, 0.2304, 0.375, 0.5, 0.5514, 0.5, 0.5356, 0.5203, 0.3909, 0.5203, 0.5514, 0.5, 0.5514, 0.625, 0.5356, 0.6047, 0.5356, 0.5203, 0.5514, 0.625, 0.375, 0.625, 0.3909, 0.6047, 0.5356, 0.6047, 0.375, 0.625, 0.375, 0.5, 0.3909, 0.5203, 0.3909, 0.6047, 0.375, 0.625, 0.5514, 0.625, 0.5356, 0.6453, 0.3909, 0.6453, 0.5514, 0.625, 0.5514, 0.75, 0.5356, 0.7297, 0.5356, 0.6453, 0.5514, 0.75, 0.375, 0.75, 0.3909, 0.7297, 0.5356, 0.7297, 0.375, 0.75, 0.375, 0.625, 0.3909, 0.6453, 0.3909, 0.7297, 0.3904, 0.01964, 0.5361, 0.01964, 0.5361, 0.1054, 0.3904, 0.1054, 0.3909, 0.5203, 0.5356, 0.5203, 0.5356, 0.6047, 0.3909, 0.6047, 0.3904, 0.2696, 0.5361, 0.2696, 0.5361, 0.3554, 0.3904, 0.3554, 0.3904, 0.7696, 0.5361, 0.7696, 0.5361, 0.8554, 0.3904, 0.8554, 0.3904, 0.8946, 0.5361, 0.8946, 0.5361, 0.9804, 0.3904, 0.9804, 0.3909, 0.6453, 0.5356, 0.6453, 0.5356, 0.7297, 0.3909, 0.7297, 0.3904, 0.3946, 0.5361, 0.3946, 0.5361, 0.4804, 0.3904, 0.4804, 0.3904, 0.1446, 0.5361, 0.1446, 0.5361, 0.2304, 0.3904, 0.2304, 0.3904, 0.8946, 0.5361, 0.8946, 0.5361, 0.8946, 0.3904, 0.8946, 0.5356, 0.6047, 0.3909, 0.6047, 0.3909, 0.6047, 0.5356, 0.6047, 0.5361, 0.3554, 0.3904, 0.3554, 0.3904, 0.3554, 0.5361, 0.3554, 0.3904, 0.9804, 0.3904, 0.8946, 0.3904, 0.8946, 0.3904, 0.9804, 0.5361, 0.8946, 0.5361, 0.9804, 0.5361, 0.9804, 0.5361, 0.8946, 0.3904, 0.1446, 0.5361, 0.1446, 0.5361, 0.1446, 0.3904, 0.1446, 0.3904, 0.01964, 0.5361, 0.01964, 0.5361, 0.01964, 0.3904, 0.01964, 0.5361, 0.9804, 0.3904, 0.9804, 0.3904, 0.9804, 0.5361, 0.9804, 0.3904, 0.2304, 0.3904, 0.1446, 0.3904, 0.1446, 0.3904, 0.2304, 0.3904, 0.1054, 0.3904, 0.01964, 0.3904, 0.01964, 0.3904, 0.1054, 0.5361, 0.1446, 0.5361, 0.2304, 0.5361, 0.2304, 0.5361, 0.1446, 0.5361, 0.01964, 0.5361, 0.1054, 0.5361, 0.1054, 0.5361, 0.01964, 0.3909, 0.6453, 0.5356, 0.6453, 0.5356, 0.6453, 0.3909, 0.6453, 0.3904, 0.7696, 0.5361, 0.7696, 0.5361, 0.7696, 0.3904, 0.7696, 0.5361, 0.2304, 0.3904, 0.2304, 0.3904, 0.2304, 0.5361, 0.2304, 0.5361, 0.1054, 0.3904, 0.1054, 0.3904, 0.1054, 0.5361, 0.1054, 0.3909, 0.7297, 0.3909, 0.6453, 0.3909, 0.6453, 0.3909, 0.7297, 0.3904, 0.8554, 0.3904, 0.7696, 0.3904, 0.7696, 0.3904, 0.8554, 0.5356, 0.6453, 0.5356, 0.7297, 0.5356, 0.7297, 0.5356, 0.6453, 0.5361, 0.7696, 0.5361, 0.8554, 0.5361, 0.8554, 0.5361, 0.7696, 0.3904, 0.3946, 0.5361, 0.3946, 0.5361, 0.3946, 0.3904, 0.3946, 0.5356, 0.7297, 0.3909, 0.7297, 0.3909, 0.7297, 0.5356, 0.7297, 0.5361, 0.8554, 0.3904, 0.8554, 0.3904, 0.8554, 0.5361, 0.8554, 0.3904, 0.4804, 0.3904, 0.3946, 0.3904, 0.3946, 0.3904, 0.4804, 0.5288, 0.9282, 0.4705, 0.9282, 0.4705, 0.9282, 0.5288, 0.9282, 0.5288, 0.9039, 0.5288, 0.9282, 0.5288, 0.9282, 0.5288, 0.9039, 0.456, 0.9039, 0.456, 0.9375, 0.456, 0.9375, 0.456, 0.9039, 0.4632, 0.9375, 0.5361, 0.9375, 0.5288, 0.9468, 0.4705, 0.9468, 0.5361, 0.9375, 0.5361, 0.9804, 0.5288, 0.9711, 0.5288, 0.9468, 0.5361, 0.9804, 0.4632, 0.9804, 0.4705, 0.9711, 0.5288, 0.9711, 0.4632, 0.9804, 0.4632, 0.9375, 0.4705, 0.9468, 0.4705, 0.9711, 0.4632, 0.8946, 0.5361, 0.8946, 0.5288, 0.9039, 0.4705, 0.9039, 0.5361, 0.8946, 0.5361, 0.9375, 0.5288, 0.9282, 0.5288, 0.9039, 0.5361, 0.9375, 0.4632, 0.9375, 0.4705, 0.9282, 0.5288, 0.9282, 0.4632, 0.9375, 0.4632, 0.8946, 0.4705, 0.9039, 0.4705, 0.9282, 0.3904, 0.8946, 0.4632, 0.8946, 0.456, 0.9039, 0.3976, 0.9039, 0.4632, 0.8946, 0.4632, 0.9375, 0.456, 0.9375, 0.456, 0.9039, 0.4632, 0.9375, 0.4632, 0.9804, 0.456, 0.9711, 0.456, 0.9375, 0.4632, 0.9804, 0.3904, 0.9804, 0.3976, 0.9711, 0.456, 0.9711, 0.3904, 0.9804, 0.3904, 0.9375, 0.3976, 0.9375, 0.3976, 0.9711, 0.3904, 0.9375, 0.3904, 0.8946, 0.3976, 0.9039, 0.3976, 0.9375, 0.4705, 0.9468, 0.5288, 0.9468, 0.5288, 0.9711, 0.4705, 0.9711, 0.4705, 0.9039, 0.5288, 0.9039, 0.5288, 0.9282, 0.4705, 0.9282, 0.3976, 0.9039, 0.456, 0.9039, 0.456, 0.9375, 0.456, 0.9711, 0.3976, 0.9711, 0.3976, 0.9375, 0.456, 0.9375, 0.456, 0.9711, 0.456, 0.9711, 0.456, 0.9375, 0.4705, 0.9039, 0.5288, 0.9039, 0.5288, 0.9039, 0.4705, 0.9039, 0.456, 0.9711, 0.3976, 0.9711, 0.3976, 0.9711, 0.456, 0.9711, 0.3976, 0.9039, 0.456, 0.9039, 0.456, 0.9039, 0.3976, 0.9039, 0.3976, 0.9375, 0.3976, 0.9039, 0.3976, 0.9039, 0.3976, 0.9375, 0.5288, 0.9468, 0.5288, 0.9711, 0.5288, 0.9711, 0.5288, 0.9468, 0.5288, 0.9711, 0.4705, 0.9711, 0.4705, 0.9711, 0.5288, 0.9711, 0.4705, 0.9468, 0.5288, 0.9468, 0.5288, 0.9468, 0.4705, 0.9468, 0.3976, 0.9711, 0.3976, 0.9375, 0.3976, 0.9375, 0.3976, 0.9711, 0.4705, 0.9282, 0.4705, 0.9039, 0.4705, 0.9039, 0.4705, 0.9282, 0.4705, 0.9711, 0.4705, 0.9468, 0.4705, 0.9468, 0.4705, 0.9711, 0.0, 0.0, 0.0, 0.0, 0.0, 0.0, 0.0, 0.0, 0.0, 0.0, 0.0, 0.0, 0.0, 0.0, 0.0, 0.0, 0.3904, 0.8946, 0.3904, 0.9375, 0.3904, 0.9375, 0.3904, 0.8946, 0.3904, 0.9375, 0.3904, 0.9804, 0.3904, 0.9804, 0.3904, 0.9375, 0.0, 0.0, 0.0, 0.0, 0.0, 0.0, 0.0, 0.0, 0.3904, 0.8946, 0.3904, 0.9375, 0.3904, 0.9375, 0.3904, 0.8946, 0.0, 0.0, 0.0, 0.0, 0.0, 0.0, 0.0, 0.0, 0.3904, 0.9375, 0.3904, 0.9804, 0.3904, 0.9804, 0.3904, 0.9375, 0.5288, 0.9282, 0.4705, 0.9282, 0.4705, 0.9282, 0.5288, 0.9282, 0.5288, 0.9039, 0.5288, 0.9282, 0.5288, 0.9282, 0.5288, 0.9039, 0.456, 0.9039, 0.456, 0.9375, 0.456, 0.9375, 0.456, 0.9039, 0.4632, 0.9375, 0.5361, 0.9375, 0.5288, 0.9468, 0.4705, 0.9468, 0.5361, 0.9375, 0.5361, 0.9804, 0.5288, 0.9711, 0.5288, 0.9468, 0.5361, 0.9804, 0.4632, 0.9804, 0.4705, 0.9711, 0.5288, 0.9711, 0.4632, 0.9804, 0.4632, 0.9375, 0.4705, 0.9468, 0.4705, 0.9711, 0.4632, 0.8946, 0.5361, 0.8946, 0.5288, 0.9039, 0.4705, 0.9039, 0.5361, 0.8946, 0.5361, 0.9375, 0.5288, 0.9282, 0.5288, 0.9039, 0.5361, 0.9375, 0.4632, 0.9375, 0.4705, 0.9282, 0.5288, 0.9282, 0.4632, 0.9375, 0.4632, 0.8946, 0.4705, 0.9039, 0.4705, 0.9282, 0.3904, 0.8946, 0.4632, 0.8946, 0.456, 0.9039, 0.3976, 0.9039, 0.4632, 0.8946, 0.4632, 0.9375, 0.456, 0.9375, 0.456, 0.9039, 0.4632, 0.9375, 0.4632, 0.9804, 0.456, 0.9711, 0.456, 0.9375, 0.4632, 0.9804, 0.3904, 0.9804, 0.3976, 0.9711, 0.456, 0.9711, 0.3904, 0.9804, 0.3904, 0.9375, 0.3976, 0.9375, 0.3976, 0.9711, 0.3904, 0.9375, 0.3904, 0.8946, 0.3976, 0.9039, 0.3976, 0.9375, 0.4705, 0.9468, 0.5288, 0.9468, 0.5288, 0.9711, 0.4705, 0.9711, 0.4705, 0.9039, 0.5288, 0.9039, 0.5288, 0.9282, 0.4705, 0.9282, 0.3976, 0.9039, 0.456, 0.9039, 0.456, 0.9375, 0.456, 0.9711, 0.3976, 0.9711, 0.3976, 0.9375, 0.456, 0.9375, 0.456, 0.9711, 0.456, 0.9711, 0.456, 0.9375, 0.4705, 0.9039, 0.5288, 0.9039, 0.5288, 0.9039, 0.4705, 0.9039, 0.456, 0.9711, 0.3976, 0.9711, 0.3976, 0.9711, 0.456, 0.9711, 0.3976, 0.9039, 0.456, 0.9039, 0.456, 0.9039, 0.3976, 0.9039, 0.3976, 0.9375, 0.3976, 0.9039, 0.3976, 0.9039, 0.3976, 0.9375, 0.5288, 0.9468, 0.5288, 0.9711, 0.5288, 0.9711, 0.5288, 0.9468, 0.5288, 0.9711, 0.4705, 0.9711, 0.4705, 0.9711, 0.5288, 0.9711, 0.4705, 0.9468, 0.5288, 0.9468, 0.5288, 0.9468, 0.4705, 0.9468, 0.3976, 0.9711, 0.3976, 0.9375, 0.3976, 0.9375, 0.3976, 0.9711, 0.4705, 0.9282, 0.4705, 0.9039, 0.4705, 0.9039, 0.4705, 0.9282, 0.4705, 0.9711, 0.4705, 0.9468, 0.4705, 0.9468, 0.4705, 0.9711, 0.0, 0.0, 0.0, 0.0, 0.0, 0.0, 0.0, 0.0, 0.0, 0.0, 0.0, 0.0, 0.0, 0.0, 0.0, 0.0, 0.3904, 0.8946, 0.3904, 0.9375, 0.3904, 0.9375, 0.3904, 0.8946, 0.3904, 0.9375, 0.3904, 0.9804, 0.3904, 0.9804, 0.3904, 0.9375, 0.0, 0.0, 0.0, 0.0, 0.0, 0.0, 0.0, 0.0, 0.3904, 0.8946, 0.3904, 0.9375, 0.3904, 0.9375, 0.3904, 0.8946, 0.0, 0.0, 0.0, 0.0, 0.0, 0.0, 0.0, 0.0, 0.3904, 0.9375, 0.3904, 0.9804, 0.3904, 0.9804, 0.3904, 0.9375, 0.3904, 0.9375, 0.3904, 0.9804, 0.3904, 0.9804, 0.3904, 0.9375, 0.0, 0.0, 0.0, 0.0, 0.0, 0.0, 0.0, 0.0, 0.3904, 0.8946, 0.3904, 0.9375, 0.3904, 0.9375, 0.3904, 0.8946, 0.0, 0.0, 0.0, 0.0, 0.0, 0.0, 0.0, 0.0, 0.3904, 0.9375, 0.3904, 0.9804, 0.3904, 0.9804, 0.3904, 0.9375, 0.3904, 0.8946, 0.3904, 0.9375, 0.3904, 0.9375, 0.3904, 0.8946, 0.0, 0.0, 0.0, 0.0, 0.0, 0.0, 0.0, 0.0, 0.0, 0.0, 0.0, 0.0, 0.0, 0.0, 0.0, 0.0, 0.4705, 0.9711, 0.4705, 0.9468, 0.4705, 0.9468, 0.4705, 0.9711, 0.4705, 0.9282, 0.4705, 0.9039, 0.4705, 0.9039, 0.4705, 0.9282, 0.3976, 0.9711, 0.3976, 0.9375, 0.3976, 0.9375, 0.3976, 0.9711, 0.4705, 0.9468, 0.5288, 0.9468, 0.5288, 0.9468, 0.4705, 0.9468, 0.5288, 0.9711, 0.4705, 0.9711, 0.4705, 0.9711, 0.5288, 0.9711, 0.5288, 0.9468, 0.5288, 0.9711, 0.5288, 0.9711, 0.5288, 0.9468, 0.3976, 0.9375, 0.3976, 0.9039, 0.3976, 0.9039, 0.3976, 0.9375, 0.3976, 0.9039, 0.456, 0.9039, 0.456, 0.9039, 0.3976, 0.9039, 0.456, 0.9711, 0.3976, 0.9711, 0.3976, 0.9711, 0.456, 0.9711, 0.4705, 0.9039, 0.5288, 0.9039, 0.5288, 0.9039, 0.4705, 0.9039, 0.456, 0.9375, 0.456, 0.9711, 0.456, 0.9711, 0.456, 0.9375, 0.3976, 0.9039, 0.456, 0.9039, 0.456, 0.9375, 0.456, 0.9711, 0.3976, 0.9711, 0.3976, 0.9375, 0.4705, 0.9039, 0.5288, 0.9039, 0.5288, 0.9282, 0.4705, 0.9282, 0.4705, 0.9468, 0.5288, 0.9468, 0.5288, 0.9711, 0.4705, 0.9711, 0.3904, 0.9375, 0.3904, 0.8946, 0.3976, 0.9039, 0.3976, 0.9375, 0.3904, 0.9804, 0.3904, 0.9375, 0.3976, 0.9375, 0.3976, 0.9711, 0.4632, 0.9804, 0.3904, 0.9804, 0.3976, 0.9711, 0.456, 0.9711, 0.4632, 0.9375, 0.4632, 0.9804, 0.456, 0.9711, 0.456, 0.9375, 0.4632, 0.8946, 0.4632, 0.9375, 0.456, 0.9375, 0.456, 0.9039, 0.3904, 0.8946, 0.4632, 0.8946, 0.456, 0.9039, 0.3976, 0.9039, 0.4632, 0.9375, 0.4632, 0.8946, 0.4705, 0.9039, 0.4705, 0.9282, 0.5361, 0.9375, 0.4632, 0.9375, 0.4705, 0.9282, 0.5288, 0.9282, 0.5361, 0.8946, 0.5361, 0.9375, 0.5288, 0.9282, 0.5288, 0.9039, 0.4632, 0.8946, 0.5361, 0.8946, 0.5288, 0.9039, 0.4705, 0.9039, 0.4632, 0.9804, 0.4632, 0.9375, 0.4705, 0.9468, 0.4705, 0.9711, 0.5361, 0.9804, 0.4632, 0.9804, 0.4705, 0.9711, 0.5288, 0.9711, 0.5361, 0.9375, 0.5361, 0.9804, 0.5288, 0.9711, 0.5288, 0.9468, 0.4632, 0.9375, 0.5361, 0.9375, 0.5288, 0.9468, 0.4705, 0.9468, 0.456, 0.9039, 0.456, 0.9375, 0.456, 0.9375, 0.456, 0.9039, 0.5288, 0.9039, 0.5288, 0.9282, 0.5288, 0.9282, 0.5288, 0.9039, 0.5288, 0.9282, 0.4705, 0.9282, 0.4705, 0.9282, 0.5288, 0.9282, 0.3904, 0.9375, 0.3904, 0.9804, 0.3904, 0.9804, 0.3904, 0.9375, 0.0, 0.0, 0.0, 0.0, 0.0, 0.0, 0.0, 0.0, 0.3904, 0.8946, 0.3904, 0.9375, 0.3904, 0.9375, 0.3904, 0.8946, 0.0, 0.0, 0.0, 0.0, 0.0, 0.0, 0.0, 0.0, 0.3904, 0.9375, 0.3904, 0.9804, 0.3904, 0.9804, 0.3904, 0.9375, 0.3904, 0.8946, 0.3904, 0.9375, 0.3904, 0.9375, 0.3904, 0.8946, 0.0, 0.0, 0.0, 0.0, 0.0, 0.0, 0.0, 0.0, 0.0, 0.0, 0.0, 0.0, 0.0, 0.0, 0.0, 0.0, 0.4705, 0.9711, 0.4705, 0.9468, 0.4705, 0.9468, 0.4705, 0.9711, 0.4705, 0.9282, 0.4705, 0.9039, 0.4705, 0.9039, 0.4705, 0.9282, 0.3976, 0.9711, 0.3976, 0.9375, 0.3976, 0.9375, 0.3976, 0.9711, 0.4705, 0.9468, 0.5288, 0.9468, 0.5288, 0.9468, 0.4705, 0.9468, 0.5288, 0.9711, 0.4705, 0.9711, 0.4705, 0.9711, 0.5288, 0.9711, 0.5288, 0.9468, 0.5288, 0.9711, 0.5288, 0.9711, 0.5288, 0.9468, 0.3976, 0.9375, 0.3976, 0.9039, 0.3976, 0.9039, 0.3976, 0.9375, 0.3976, 0.9039, 0.456, 0.9039, 0.456, 0.9039, 0.3976, 0.9039, 0.456, 0.9711, 0.3976, 0.9711, 0.3976, 0.9711, 0.456, 0.9711, 0.4705, 0.9039, 0.5288, 0.9039, 0.5288, 0.9039, 0.4705, 0.9039, 0.456, 0.9375, 0.456, 0.9711, 0.456, 0.9711, 0.456, 0.9375, 0.3976, 0.9039, 0.456, 0.9039, 0.456, 0.9375, 0.456, 0.9711, 0.3976, 0.9711, 0.3976, 0.9375, 0.4705, 0.9039, 0.5288, 0.9039, 0.5288, 0.9282, 0.4705, 0.9282, 0.4705, 0.9468, 0.5288, 0.9468, 0.5288, 0.9711, 0.4705, 0.9711, 0.3904, 0.9375, 0.3904, 0.8946, 0.3976, 0.9039, 0.3976, 0.9375, 0.3904, 0.9804, 0.3904, 0.9375, 0.3976, 0.9375, 0.3976, 0.9711, 0.4632, 0.9804, 0.3904, 0.9804, 0.3976, 0.9711, 0.456, 0.9711, 0.4632, 0.9375, 0.4632, 0.9804, 0.456, 0.9711, 0.456, 0.9375, 0.4632, 0.8946, 0.4632, 0.9375, 0.456, 0.9375, 0.456, 0.9039, 0.3904, 0.8946, 0.4632, 0.8946, 0.456, 0.9039, 0.3976, 0.9039, 0.4632, 0.9375, 0.4632, 0.8946, 0.4705, 0.9039, 0.4705, 0.9282, 0.5361, 0.9375, 0.4632, 0.9375, 0.4705, 0.9282, 0.5288, 0.9282, 0.5361, 0.8946, 0.5361, 0.9375, 0.5288, 0.9282, 0.5288, 0.9039, 0.4632, 0.8946, 0.5361, 0.8946, 0.5288, 0.9039, 0.4705, 0.9039, 0.4632, 0.9804, 0.4632, 0.9375, 0.4705, 0.9468, 0.4705, 0.9711, 0.5361, 0.9804, 0.4632, 0.9804, 0.4705, 0.9711, 0.5288, 0.9711, 0.5361, 0.9375, 0.5361, 0.9804, 0.5288, 0.9711, 0.5288, 0.9468, 0.4632, 0.9375, 0.5361, 0.9375, 0.5288, 0.9468, 0.4705, 0.9468, 0.456, 0.9039, 0.456, 0.9375, 0.456, 0.9375, 0.456, 0.9039, 0.5288, 0.9039, 0.5288, 0.9282, 0.5288, 0.9282, 0.5288, 0.9039, 0.5288, 0.9282, 0.4705, 0.9282, 0.4705, 0.9282, 0.5288, 0.9282, 0.5288, 0.9282, 0.4705, 0.9282, 0.4705, 0.9282, 0.5288, 0.9282, 0.5288, 0.9039, 0.5288, 0.9282, 0.5288, 0.9282, 0.5288, 0.9039, 0.456, 0.9039, 0.456, 0.9375, 0.456, 0.9375, 0.456, 0.9039, 0.4632, 0.9375, 0.5361, 0.9375, 0.5288, 0.9468, 0.4705, 0.9468, 0.5361, 0.9375, 0.5361, 0.9804, 0.5288, 0.9711, 0.5288, 0.9468, 0.5361, 0.9804, 0.4632, 0.9804, 0.4705, 0.9711, 0.5288, 0.9711, 0.4632, 0.9804, 0.4632, 0.9375, 0.4705, 0.9468, 0.4705, 0.9711, 0.4632, 0.8946, 0.5361, 0.8946, 0.5288, 0.9039, 0.4705, 0.9039, 0.5361, 0.8946, 0.5361, 0.9375, 0.5288, 0.9282, 0.5288, 0.9039, 0.5361, 0.9375, 0.4632, 0.9375, 0.4705, 0.9282, 0.5288, 0.9282, 0.4632, 0.9375, 0.4632, 0.8946, 0.4705, 0.9039, 0.4705, 0.9282, 0.3904, 0.8946, 0.4632, 0.8946, 0.456, 0.9039, 0.3976, 0.9039, 0.4632, 0.8946, 0.4632, 0.9375, 0.456, 0.9375, 0.456, 0.9039, 0.4632, 0.9375, 0.4632, 0.9804, 0.456, 0.9711, 0.456, 0.9375, 0.4632, 0.9804, 0.3904, 0.9804, 0.3976, 0.9711, 0.456, 0.9711, 0.3904, 0.9804, 0.3904, 0.9375, 0.3976, 0.9375, 0.3976, 0.9711, 0.3904, 0.9375, 0.3904, 0.8946, 0.3976, 0.9039, 0.3976, 0.9375, 0.4705, 0.9468, 0.5288, 0.9468, 0.5288, 0.9711, 0.4705, 0.9711, 0.4705, 0.9039, 0.5288, 0.9039, 0.5288, 0.9282, 0.4705, 0.9282, 0.3976, 0.9039, 0.456, 0.9039, 0.456, 0.9375, 0.456, 0.9711, 0.3976, 0.9711, 0.3976, 0.9375, 0.456, 0.9375, 0.456, 0.9711, 0.456, 0.9711, 0.456, 0.9375, 0.4705, 0.9039, 0.5288, 0.9039, 0.5288, 0.9039, 0.4705, 0.9039, 0.456, 0.9711, 0.3976, 0.9711, 0.3976, 0.9711, 0.456, 0.9711, 0.3976, 0.9039, 0.456, 0.9039, 0.456, 0.9039, 0.3976, 0.9039, 0.3976, 0.9375, 0.3976, 0.9039, 0.3976, 0.9039, 0.3976, 0.9375, 0.5288, 0.9468, 0.5288, 0.9711, 0.5288, 0.9711, 0.5288, 0.9468, 0.5288, 0.9711, 0.4705, 0.9711, 0.4705, 0.9711, 0.5288, 0.9711, 0.4705, 0.9468, 0.5288, 0.9468, 0.5288, 0.9468, 0.4705, 0.9468, 0.3976, 0.9711, 0.3976, 0.9375, 0.3976, 0.9375, 0.3976, 0.9711, 0.4705, 0.9282, 0.4705, 0.9039, 0.4705, 0.9039, 0.4705, 0.9282, 0.4705, 0.9711, 0.4705, 0.9468, 0.4705, 0.9468, 0.4705, 0.9711, 0.0, 0.0, 0.0, 0.0, 0.0, 0.0, 0.0, 0.0, 0.0, 0.0, 0.0, 0.0, 0.0, 0.0, 0.0, 0.0, 0.3904, 0.8946, 0.3904, 0.9375, 0.3904, 0.9375, 0.3904, 0.8946, 0.3904, 0.9375, 0.3904, 0.9804, 0.3904, 0.9804, 0.3904, 0.9375, 0.0, 0.0, 0.0, 0.0, 0.0, 0.0, 0.0, 0.0, 0.3904, 0.8946, 0.3904, 0.9375, 0.3904, 0.9375, 0.3904, 0.8946, 0.0, 0.0, 0.0, 0.0, 0.0, 0.0, 0.0, 0.0, 0.3904, 0.9375, 0.3904, 0.9804, 0.3904, 0.9804, 0.3904, 0.9375, 0.5288, 0.9282, 0.4705, 0.9282, 0.4705, 0.9282, 0.5288, 0.9282, 0.5288, 0.9039, 0.5288, 0.9282, 0.5288, 0.9282, 0.5288, 0.9039, 0.456, 0.9039, 0.456, 0.9375, 0.456, 0.9375, 0.456, 0.9039, 0.4632, 0.9375, 0.5361, 0.9375, 0.5288, 0.9468, 0.4705, 0.9468, 0.5361, 0.9375, 0.5361, 0.9804, 0.5288, 0.9711, 0.5288, 0.9468, 0.5361, 0.9804, 0.4632, 0.9804, 0.4705, 0.9711, 0.5288, 0.9711, 0.4632, 0.9804, 0.4632, 0.9375, 0.4705, 0.9468, 0.4705, 0.9711, 0.4632, 0.8946, 0.5361, 0.8946, 0.5288, 0.9039, 0.4705, 0.9039, 0.5361, 0.8946, 0.5361, 0.9375, 0.5288, 0.9282, 0.5288, 0.9039, 0.5361, 0.9375, 0.4632, 0.9375, 0.4705, 0.9282, 0.5288, 0.9282, 0.4632, 0.9375, 0.4632, 0.8946, 0.4705, 0.9039, 0.4705, 0.9282, 0.3904, 0.8946, 0.4632, 0.8946, 0.456, 0.9039, 0.3976, 0.9039, 0.4632, 0.8946, 0.4632, 0.9375, 0.456, 0.9375, 0.456, 0.9039, 0.4632, 0.9375, 0.4632, 0.9804, 0.456, 0.9711, 0.456, 0.9375, 0.4632, 0.9804, 0.3904, 0.9804, 0.3976, 0.9711, 0.456, 0.9711, 0.3904, 0.9804, 0.3904, 0.9375, 0.3976, 0.9375, 0.3976, 0.9711, 0.3904, 0.9375, 0.3904, 0.8946, 0.3976, 0.9039, 0.3976, 0.9375, 0.4705, 0.9468, 0.5288, 0.9468, 0.5288, 0.9711, 0.4705, 0.9711, 0.4705, 0.9039, 0.5288, 0.9039, 0.5288, 0.9282, 0.4705, 0.9282, 0.3976, 0.9039, 0.456, 0.9039, 0.456, 0.9375, 0.456, 0.9711, 0.3976, 0.9711, 0.3976, 0.9375, 0.456, 0.9375, 0.456, 0.9711, 0.456, 0.9711, 0.456, 0.9375, 0.4705, 0.9039, 0.5288, 0.9039, 0.5288, 0.9039, 0.4705, 0.9039, 0.456, 0.9711, 0.3976, 0.9711, 0.3976, 0.9711, 0.456, 0.9711, 0.3976, 0.9039, 0.456, 0.9039, 0.456, 0.9039, 0.3976, 0.9039, 0.3976, 0.9375, 0.3976, 0.9039, 0.3976, 0.9039, 0.3976, 0.9375, 0.5288, 0.9468, 0.5288, 0.9711, 0.5288, 0.9711, 0.5288, 0.9468, 0.5288, 0.9711, 0.4705, 0.9711, 0.4705, 0.9711, 0.5288, 0.9711, 0.4705, 0.9468, 0.5288, 0.9468, 0.5288, 0.9468, 0.4705, 0.9468, 0.3976, 0.9711, 0.3976, 0.9375, 0.3976, 0.9375, 0.3976, 0.9711, 0.4705, 0.9282, 0.4705, 0.9039, 0.4705, 0.9039, 0.4705, 0.9282, 0.4705, 0.9711, 0.4705, 0.9468, 0.4705, 0.9468, 0.4705, 0.9711, 0.0, 0.0, 0.0, 0.0, 0.0, 0.0, 0.0, 0.0, 0.0, 0.0, 0.0, 0.0, 0.0, 0.0, 0.0, 0.0, 0.3904, 0.8946, 0.3904, 0.9375, 0.3904, 0.9375, 0.3904, 0.8946, 0.3904, 0.9375, 0.3904, 0.9804, 0.3904, 0.9804, 0.3904, 0.9375, 0.0, 0.0, 0.0, 0.0, 0.0, 0.0, 0.0, 0.0, 0.3904, 0.8946, 0.3904, 0.9375, 0.3904, 0.9375, 0.3904, 0.8946, 0.0, 0.0, 0.0, 0.0, 0.0, 0.0, 0.0, 0.0, 0.3904, 0.9375, 0.3904, 0.9804, 0.3904, 0.9804, 0.3904, 0.9375, 0.0, 0.0, 0.0, 0.0, 0.0, 0.0, 0.0, 0.0, 0.0, 0.0, 0.0, 0.0, 0.0, 0.0, 0.0, 0.0, 0.0, 0.0, 0.0, 0.0, 0.0, 0.0, 0.0, 0.0, 0.3904, 0.8946, 0.3904, 0.9375, 0.3904, 0.9375, 0.3904, 0.8946, 0.0, 0.0, 0.0, 0.0, 0.0, 0.0, 0.0, 0.0, 0.3904, 0.8946, 0.3904, 0.9375, 0.3904, 0.9375, 0.3904, 0.8946, 0.3904, 0.9375, 0.3904, 0.9804, 0.3904, 0.9804, 0.3904, 0.9375, 0.3904, 0.9375, 0.3904, 0.9804, 0.3904, 0.9804, 0.3904, 0.9375, 0.3976, 0.9039, 0.456, 0.9039, 0.456, 0.9039, 0.3976, 0.9039, 0.5288, 0.9711, 0.4705, 0.9711, 0.4705, 0.9711, 0.5288, 0.9711, 0.4705, 0.9039, 0.5288, 0.9039, 0.5288, 0.9282, 0.4705, 0.9282, 0.3976, 0.9375, 0.3976, 0.9039, 0.3976, 0.9039, 0.3976, 0.9375, 0.4705, 0.9468, 0.5288, 0.9468, 0.5288, 0.9711, 0.4705, 0.9711, 0.3904, 0.9375, 0.3904, 0.8946, 0.3976, 0.9039, 0.3976, 0.9375, 0.3904, 0.9804, 0.3904, 0.9375, 0.3976, 0.9375, 0.3976, 0.9711, 0.4632, 0.9804, 0.3904, 0.9804, 0.3976, 0.9711, 0.456, 0.9711, 0.4705, 0.9039, 0.5288, 0.9039, 0.5288, 0.9039, 0.4705, 0.9039, 0.456, 0.9375, 0.456, 0.9711, 0.456, 0.9711, 0.456, 0.9375, 0.4705, 0.9282, 0.4705, 0.9039, 0.4705, 0.9039, 0.4705, 0.9282, 0.3976, 0.9711, 0.3976, 0.9375, 0.3976, 0.9375, 0.3976, 0.9711, 0.5288, 0.9468, 0.5288, 0.9711, 0.5288, 0.9711, 0.5288, 0.9468, 0.456, 0.9711, 0.3976, 0.9711, 0.3976, 0.9711, 0.456, 0.9711, 0.4632, 0.8946, 0.4632, 0.9375, 0.456, 0.9375, 0.456, 0.9039, 0.4632, 0.9375, 0.4632, 0.9804, 0.456, 0.9711, 0.456, 0.9375, 0.3904, 0.8946, 0.4632, 0.8946, 0.456, 0.9039, 0.3976, 0.9039, 0.4632, 0.9375, 0.4632, 0.8946, 0.4705, 0.9039, 0.4705, 0.9282, 0.5361, 0.9375, 0.4632, 0.9375, 0.4705, 0.9282, 0.5288, 0.9282, 0.5361, 0.8946, 0.5361, 0.9375, 0.5288, 0.9282, 0.5288, 0.9039, 0.4632, 0.9804, 0.4632, 0.9375, 0.4705, 0.9468, 0.4705, 0.9711, 0.4632, 0.8946, 0.5361, 0.8946, 0.5288, 0.9039, 0.4705, 0.9039, 0.5361, 0.9804, 0.4632, 0.9804, 0.4705, 0.9711, 0.5288, 0.9711, 0.5361, 0.9375, 0.5361, 0.9804, 0.5288, 0.9711, 0.5288, 0.9468, 0.456, 0.9039, 0.456, 0.9375, 0.456, 0.9375, 0.456, 0.9039, 0.4632, 0.9375, 0.5361, 0.9375, 0.5288, 0.9468, 0.4705, 0.9468, 0.5288, 0.9039, 0.5288, 0.9282, 0.5288, 0.9282, 0.5288, 0.9039, 0.5288, 0.9282, 0.4705, 0.9282, 0.4705, 0.9282, 0.5288, 0.9282, 0.4705, 0.9711, 0.4705, 0.9468, 0.4705, 0.9468, 0.4705, 0.9711, 0.3976, 0.9039, 0.456, 0.9039, 0.456, 0.9375, 0.456, 0.9711, 0.3976, 0.9711, 0.3976, 0.9375, 0.4705, 0.9468, 0.5288, 0.9468, 0.5288, 0.9468, 0.4705, 0.9468, 0.0, 0.0, 0.0, 0.0, 0.0, 0.0, 0.0, 0.0, 0.0, 0.0, 0.0, 0.0, 0.0, 0.0, 0.0, 0.0, 0.0, 0.0, 0.0, 0.0, 0.0, 0.0, 0.0, 0.0, 0.3904, 0.8946, 0.3904, 0.9375, 0.3904, 0.9375, 0.3904, 0.8946, 0.0, 0.0, 0.0, 0.0, 0.0, 0.0, 0.0, 0.0, 0.3904, 0.8946, 0.3904, 0.9375, 0.3904, 0.9375, 0.3904, 0.8946, 0.3904, 0.9375, 0.3904, 0.9804, 0.3904, 0.9804, 0.3904, 0.9375, 0.3904, 0.9375, 0.3904, 0.9804, 0.3904, 0.9804, 0.3904, 0.9375, 0.3976, 0.9039, 0.456, 0.9039, 0.456, 0.9039, 0.3976, 0.9039, 0.5288, 0.9711, 0.4705, 0.9711, 0.4705, 0.9711, 0.5288, 0.9711, 0.4705, 0.9039, 0.5288, 0.9039, 0.5288, 0.9282, 0.4705, 0.9282, 0.3976, 0.9375, 0.3976, 0.9039, 0.3976, 0.9039, 0.3976, 0.9375, 0.4705, 0.9468, 0.5288, 0.9468, 0.5288, 0.9711, 0.4705, 0.9711, 0.3904, 0.9375, 0.3904, 0.8946, 0.3976, 0.9039, 0.3976, 0.9375, 0.3904, 0.9804, 0.3904, 0.9375, 0.3976, 0.9375, 0.3976, 0.9711, 0.4632, 0.9804, 0.3904, 0.9804, 0.3976, 0.9711, 0.456, 0.9711, 0.4705, 0.9039, 0.5288, 0.9039, 0.5288, 0.9039, 0.4705, 0.9039, 0.456, 0.9375, 0.456, 0.9711, 0.456, 0.9711, 0.456, 0.9375, 0.4705, 0.9282, 0.4705, 0.9039, 0.4705, 0.9039, 0.4705, 0.9282, 0.3976, 0.9711, 0.3976, 0.9375, 0.3976, 0.9375, 0.3976, 0.9711, 0.5288, 0.9468, 0.5288, 0.9711, 0.5288, 0.9711, 0.5288, 0.9468, 0.456, 0.9711, 0.3976, 0.9711, 0.3976, 0.9711, 0.456, 0.9711, 0.4632, 0.8946, 0.4632, 0.9375, 0.456, 0.9375, 0.456, 0.9039, 0.4632, 0.9375, 0.4632, 0.9804, 0.456, 0.9711, 0.456, 0.9375, 0.3904, 0.8946, 0.4632, 0.8946, 0.456, 0.9039, 0.3976, 0.9039, 0.4632, 0.9375, 0.4632, 0.8946, 0.4705, 0.9039, 0.4705, 0.9282, 0.5361, 0.9375, 0.4632, 0.9375, 0.4705, 0.9282, 0.5288, 0.9282, 0.5361, 0.8946, 0.5361, 0.9375, 0.5288, 0.9282, 0.5288, 0.9039, 0.4632, 0.9804, 0.4632, 0.9375, 0.4705, 0.9468, 0.4705, 0.9711, 0.4632, 0.8946, 0.5361, 0.8946, 0.5288, 0.9039, 0.4705, 0.9039, 0.5361, 0.9804, 0.4632, 0.9804, 0.4705, 0.9711, 0.5288, 0.9711, 0.5361, 0.9375, 0.5361, 0.9804, 0.5288, 0.9711, 0.5288, 0.9468, 0.456, 0.9039, 0.456, 0.9375, 0.456, 0.9375, 0.456, 0.9039, 0.4632, 0.9375, 0.5361, 0.9375, 0.5288, 0.9468, 0.4705, 0.9468, 0.5288, 0.9039, 0.5288, 0.9282, 0.5288, 0.9282, 0.5288, 0.9039, 0.5288, 0.9282, 0.4705, 0.9282, 0.4705, 0.9282, 0.5288, 0.9282, 0.4705, 0.9711, 0.4705, 0.9468, 0.4705, 0.9468, 0.4705, 0.9711, 0.3976, 0.9039, 0.456, 0.9039, 0.456, 0.9375, 0.456, 0.9711, 0.3976, 0.9711, 0.3976, 0.9375, 0.4705, 0.9468, 0.5288, 0.9468, 0.5288, 0.9468, 0.4705, 0.9468, 0.5882, 0.375, 0.5882, 0.375, 0.5882, 0.125, 0.5882, 0.0, 0.5882, 0.375, 0.5882, 0.375, 0.5882, 0.625, 0.5882, 0.5, 0.5882, 0.25, 0.5882, 0.125, 0.5882, 0.375, 0.5882, 0.375, 0.5882, 0.75, 0.5882, 0.625, 0.5882, 0.375, 0.5882, 0.375, 0.25, 0.625, 0.375, 0.625, 0.375, 0.75, 0.25, 0.75, 0.125, 0.625, 0.25, 0.625, 0.25, 0.75, 0.125, 0.75, 0.125, 0.5, 0.25, 0.5, 0.25, 0.625, 0.125, 0.625, 0.25, 0.5, 0.375, 0.5, 0.375, 0.625, 0.25, 0.625, 0.375, 0.625, 0.375, 0.75, 0.375, 0.75, 0.375, 0.625, 0.375, 0.25, 0.375, 0.375, 0.375, 0.375, 0.375, 0.25, 0.375, 0.0, 0.375, 0.125, 0.375, 0.125, 0.375, 0.0, 0.375, 0.375, 0.375, 0.5, 0.375, 0.5, 0.375, 0.375])
me_cube_018.materials.append(mat_buidling1_red_004)
me_cube_018.materials.append(mat_glass_022)
me_cube_018.materials.append(mat_material_016)
me_cube_018.materials.append(mat_white_009)
me_cube_018.update()

# ---- objects
ob_building3_bottom_red = bpy.data.objects.new('Building3_Bottom.red', me_cube_018)

# ---- transforms, parenting, visibility, modifiers, constraints
ob_building3_bottom_red.location = (0.0, 0.0, 0.0)
_m = ob_building3_bottom_red.modifiers.new('Bevel', 'BEVEL')
_m.width = 0.02
_m.width_pct = 0.02
_m.use_clamp_overlap = False

# ---- collection membership
col_collection.objects.link(ob_building3_bottom_red)

# ---- scene / render settings (as saved in the file)
scene.frame_start = 1; scene.frame_end = 250; scene.frame_set(1)
scene.render.engine = 'BLENDER_EEVEE_NEXT'
scene.cycles.sampling_pattern = 'TABULATED_SOBOL'
scene.view_settings.view_transform = 'Filmic'
bpy.context.view_layer.update()

# ---- added for rendering (the .blend has no active camera and no usable light): camera, sun
cam_auto = bpy.data.cameras.new('AutoCamera')
cam_auto.lens = 50.0
cam_auto.sensor_width = 36.0
cam_auto.clip_end = 1000.0
ob_auto_camera = bpy.data.objects.new('AutoCamera', cam_auto)
scene.collection.objects.link(ob_auto_camera)
ob_auto_camera.location = (5.73873, -6.84361, 5.93439)
ob_auto_camera.rotation_euler = (1.09748, -7.21219e-08, 0.694738)
scene.camera = ob_auto_camera
light_auto_sun = bpy.data.lights.new('AutoSun', 'SUN')
light_auto_sun.energy = 3.0
light_auto_sun.angle = 0.0523599
ob_auto_sun = bpy.data.objects.new('AutoSun', light_auto_sun)
scene.collection.objects.link(ob_auto_sun)
ob_auto_sun.rotation_euler = (0.872665, 0.174533, 0.523599)
bpy.context.view_layer.update()
